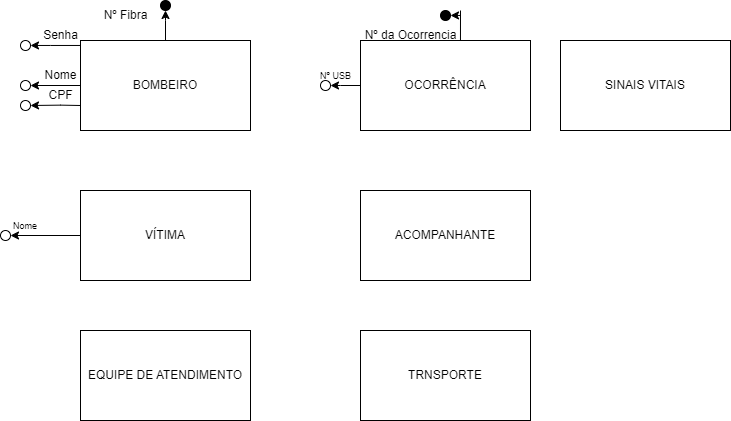

The diagram above was exported from draw.io. Its source (the exported page's mxGraphModel, read from the mxfile embedded in the PNG):
<mxGraphModel dx="371" dy="193" grid="1" gridSize="10" guides="1" tooltips="1" connect="1" arrows="1" fold="1" page="1" pageScale="1" pageWidth="827" pageHeight="1169" math="0" shadow="0">
  <root>
    <mxCell id="0" />
    <mxCell id="1" parent="0" />
    <mxCell id="lVjiu0lBYsNo5oluNotY-15" style="edgeStyle=orthogonalEdgeStyle;rounded=0;orthogonalLoop=1;jettySize=auto;html=1;" edge="1" parent="1" source="XvFX96XUAmIroV1z3B5--1">
      <mxGeometry relative="1" as="geometry">
        <mxPoint x="40" y="95" as="targetPoint" />
      </mxGeometry>
    </mxCell>
    <mxCell id="lVjiu0lBYsNo5oluNotY-30" style="edgeStyle=orthogonalEdgeStyle;rounded=0;orthogonalLoop=1;jettySize=auto;html=1;" edge="1" parent="1" source="XvFX96XUAmIroV1z3B5--1">
      <mxGeometry relative="1" as="geometry">
        <mxPoint x="175" y="20" as="targetPoint" />
      </mxGeometry>
    </mxCell>
    <mxCell id="XvFX96XUAmIroV1z3B5--1" value="BOMBEIRO" style="whiteSpace=wrap;html=1;align=center;" parent="1" vertex="1">
      <mxGeometry x="90" y="50" width="170" height="90" as="geometry" />
    </mxCell>
    <mxCell id="lVjiu0lBYsNo5oluNotY-38" style="edgeStyle=orthogonalEdgeStyle;rounded=0;orthogonalLoop=1;jettySize=auto;html=1;" edge="1" parent="1" source="8eCqBZ7FSy9G2kPz0bfE-1">
      <mxGeometry relative="1" as="geometry">
        <mxPoint x="340" y="95" as="targetPoint" />
      </mxGeometry>
    </mxCell>
    <mxCell id="8eCqBZ7FSy9G2kPz0bfE-1" value="OCORRÊNCIA" style="whiteSpace=wrap;html=1;align=center;" vertex="1" parent="1">
      <mxGeometry x="370" y="50" width="170" height="90" as="geometry" />
    </mxCell>
    <mxCell id="lVjiu0lBYsNo5oluNotY-16" value="" style="ellipse;whiteSpace=wrap;html=1;aspect=fixed;" vertex="1" parent="1">
      <mxGeometry x="30" y="90" width="10" height="10" as="geometry" />
    </mxCell>
    <mxCell id="8eCqBZ7FSy9G2kPz0bfE-2" value="VÍTIMA" style="whiteSpace=wrap;html=1;align=center;" vertex="1" parent="1">
      <mxGeometry x="90" y="200" width="170" height="90" as="geometry" />
    </mxCell>
    <mxCell id="lVjiu0lBYsNo5oluNotY-17" value="Nome" style="text;html=1;align=center;verticalAlign=middle;resizable=0;points=[];autosize=1;strokeColor=none;fillColor=none;" vertex="1" parent="1">
      <mxGeometry x="40" y="70" width="60" height="30" as="geometry" />
    </mxCell>
    <mxCell id="8eCqBZ7FSy9G2kPz0bfE-3" value="ACOMPANHANTE" style="whiteSpace=wrap;html=1;align=center;" vertex="1" parent="1">
      <mxGeometry x="370" y="200" width="170" height="90" as="geometry" />
    </mxCell>
    <mxCell id="lVjiu0lBYsNo5oluNotY-20" value="" style="ellipse;whiteSpace=wrap;html=1;aspect=fixed;" vertex="1" parent="1">
      <mxGeometry x="30" y="110" width="10" height="10" as="geometry" />
    </mxCell>
    <mxCell id="lVjiu0lBYsNo5oluNotY-22" value="" style="endArrow=classic;html=1;rounded=0;entryX=1;entryY=0.5;entryDx=0;entryDy=0;" edge="1" parent="1" target="lVjiu0lBYsNo5oluNotY-20">
      <mxGeometry width="50" height="50" relative="1" as="geometry">
        <mxPoint x="90" y="115" as="sourcePoint" />
        <mxPoint x="50.17" y="114.64" as="targetPoint" />
        <Array as="points">
          <mxPoint x="70.17" y="114.64" />
        </Array>
      </mxGeometry>
    </mxCell>
    <mxCell id="8eCqBZ7FSy9G2kPz0bfE-4" value="EQUIPE DE ATENDIMENTO" style="whiteSpace=wrap;html=1;align=center;" vertex="1" parent="1">
      <mxGeometry x="90" y="340" width="170" height="90" as="geometry" />
    </mxCell>
    <mxCell id="lVjiu0lBYsNo5oluNotY-23" value="CPF" style="text;html=1;align=center;verticalAlign=middle;resizable=0;points=[];autosize=1;strokeColor=none;fillColor=none;" vertex="1" parent="1">
      <mxGeometry x="45" y="90" width="50" height="30" as="geometry" />
    </mxCell>
    <mxCell id="8eCqBZ7FSy9G2kPz0bfE-5" value="TRNSPORTE" style="whiteSpace=wrap;html=1;align=center;" vertex="1" parent="1">
      <mxGeometry x="370" y="340" width="170" height="90" as="geometry" />
    </mxCell>
    <mxCell id="lVjiu0lBYsNo5oluNotY-27" value="" style="ellipse;whiteSpace=wrap;html=1;aspect=fixed;" vertex="1" parent="1">
      <mxGeometry x="30" y="50" width="10" height="10" as="geometry" />
    </mxCell>
    <mxCell id="lVjiu0lBYsNo5oluNotY-28" value="" style="endArrow=classic;html=1;rounded=0;entryX=1;entryY=0.5;entryDx=0;entryDy=0;" edge="1" parent="1">
      <mxGeometry width="50" height="50" relative="1" as="geometry">
        <mxPoint x="90" y="54.97000000000001" as="sourcePoint" />
        <mxPoint x="40" y="54.97000000000001" as="targetPoint" />
        <Array as="points">
          <mxPoint x="60" y="54.97" />
        </Array>
      </mxGeometry>
    </mxCell>
    <mxCell id="lVjiu0lBYsNo5oluNotY-29" value="Senha" style="text;html=1;align=center;verticalAlign=middle;resizable=0;points=[];autosize=1;strokeColor=none;fillColor=none;" vertex="1" parent="1">
      <mxGeometry x="40" y="30" width="60" height="30" as="geometry" />
    </mxCell>
    <mxCell id="lVjiu0lBYsNo5oluNotY-31" value="" style="ellipse;whiteSpace=wrap;html=1;aspect=fixed;fillColor=#000000;" vertex="1" parent="1">
      <mxGeometry x="170" y="10" width="10" height="10" as="geometry" />
    </mxCell>
    <mxCell id="lVjiu0lBYsNo5oluNotY-32" value="Nº Fibra" style="text;html=1;align=center;verticalAlign=middle;resizable=0;points=[];autosize=1;strokeColor=none;fillColor=none;rotation=0;" vertex="1" parent="1">
      <mxGeometry x="100" y="10" width="70" height="30" as="geometry" />
    </mxCell>
    <mxCell id="8eCqBZ7FSy9G2kPz0bfE-6" value="SINAIS VITAIS" style="whiteSpace=wrap;html=1;align=center;" vertex="1" parent="1">
      <mxGeometry x="570" y="50" width="170" height="90" as="geometry" />
    </mxCell>
    <mxCell id="8eCqBZ7FSy9G2kPz0bfE-12" value="" style="edgeStyle=orthogonalEdgeStyle;rounded=0;orthogonalLoop=1;jettySize=auto;html=1;" edge="1" parent="1" source="8eCqBZ7FSy9G2kPz0bfE-2" target="8eCqBZ7FSy9G2kPz0bfE-11">
      <mxGeometry relative="1" as="geometry">
        <mxPoint x="90" y="245" as="sourcePoint" />
        <mxPoint x="11.339745962155575" y="245" as="targetPoint" />
        <Array as="points" />
      </mxGeometry>
    </mxCell>
    <mxCell id="8eCqBZ7FSy9G2kPz0bfE-11" value="" style="ellipse;whiteSpace=wrap;html=1;" vertex="1" parent="1">
      <mxGeometry x="10" y="240" width="10" height="10" as="geometry" />
    </mxCell>
    <mxCell id="lVjiu0lBYsNo5oluNotY-36" value="Nº da Ocorrencia" style="text;html=1;align=center;verticalAlign=middle;resizable=0;points=[];autosize=1;strokeColor=none;fillColor=none;" vertex="1" parent="1">
      <mxGeometry x="360" y="30" width="120" height="30" as="geometry" />
    </mxCell>
    <mxCell id="8eCqBZ7FSy9G2kPz0bfE-13" value="&lt;font style=&quot;font-size: 9px;&quot;&gt;Nome&lt;/font&gt;" style="text;html=1;strokeColor=none;fillColor=none;align=center;verticalAlign=middle;whiteSpace=wrap;rounded=0;" vertex="1" parent="1">
      <mxGeometry x="20" y="230" width="30" height="10" as="geometry" />
    </mxCell>
    <mxCell id="lVjiu0lBYsNo5oluNotY-37" value="" style="ellipse;whiteSpace=wrap;html=1;aspect=fixed;strokeColor=#000000;fillColor=#000000;" vertex="1" parent="1">
      <mxGeometry x="450" y="20" width="10" height="10" as="geometry" />
    </mxCell>
    <mxCell id="lVjiu0lBYsNo5oluNotY-39" value="" style="ellipse;whiteSpace=wrap;html=1;aspect=fixed;strokeColor=#000000;fillColor=#FFFFFF;" vertex="1" parent="1">
      <mxGeometry x="330" y="90" width="10" height="10" as="geometry" />
    </mxCell>
    <mxCell id="lVjiu0lBYsNo5oluNotY-40" value="&lt;font style=&quot;font-size: 9px;&quot;&gt;Nº USB&lt;/font&gt;" style="text;html=1;align=center;verticalAlign=middle;resizable=0;points=[];autosize=1;strokeColor=none;fillColor=none;" vertex="1" parent="1">
      <mxGeometry x="320" y="70" width="50" height="30" as="geometry" />
    </mxCell>
    <mxCell id="lVjiu0lBYsNo5oluNotY-34" value="" style="endArrow=none;html=1;rounded=0;exitX=0.588;exitY=0;exitDx=0;exitDy=0;exitPerimeter=0;" edge="1" parent="1" source="8eCqBZ7FSy9G2kPz0bfE-1">
      <mxGeometry width="50" height="50" relative="1" as="geometry">
        <mxPoint x="420" y="50" as="sourcePoint" />
        <mxPoint x="470" y="20" as="targetPoint" />
      </mxGeometry>
    </mxCell>
    <mxCell id="lVjiu0lBYsNo5oluNotY-35" value="" style="endArrow=classic;html=1;rounded=0;" edge="1" parent="1">
      <mxGeometry width="50" height="50" relative="1" as="geometry">
        <mxPoint x="470" y="24.95" as="sourcePoint" />
        <mxPoint x="460" y="24.95" as="targetPoint" />
        <Array as="points">
          <mxPoint x="460" y="24.95" />
        </Array>
      </mxGeometry>
    </mxCell>
  </root>
</mxGraphModel>